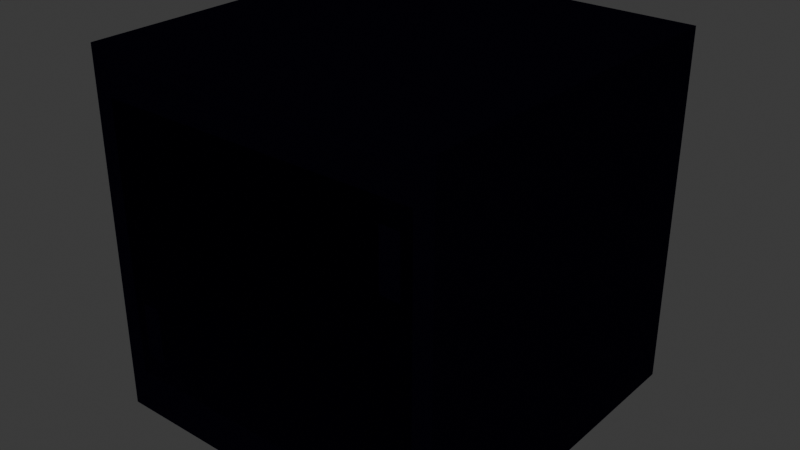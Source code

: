 # Source: CyberArenaWallBlock.blend  (saved by Blender 5.1.30; exported with 4.5.12 LTS)
import bpy
from mathutils import Matrix  # noqa: F401  (used for matrix-valued properties, if any)

bpy.ops.wm.read_factory_settings(use_empty=True)
scene = bpy.context.scene
scene.name = 'Scene'

# ---- collections
col_collection = bpy.data.collections.new('Collection'); scene.collection.children.link(col_collection)

# ---- materials (node trees are filled in below, after node groups)
mat_arena_source_matte_black = bpy.data.materials.new('Arena Source Matte Black')
mat_arena_source_matte_black.use_transparency_overlap = False
mat_arena_source_matte_black.show_transparent_back = False
mat_arena_source_matte_black.diffuse_color = (0.0015, 0.001, 0.004, 1.0)

# ---- material node trees
mat_arena_source_matte_black.use_nodes = True; mat_arena_source_matte_black.node_tree.nodes.clear()
_N = mat_arena_source_matte_black.node_tree.nodes; _L = mat_arena_source_matte_black.node_tree.links
n0 = _N.new('ShaderNodeBsdfPrincipled'); n0.name = 'Principled BSDF'; n0.location = (-200, 100)
n0.inputs[0].default_value = (0.0015, 0.001, 0.004, 1.0)
n0.inputs[2].default_value = 1.0
n0.inputs[13].default_value = 0.0
n0.inputs[27].default_value = (0.0, 0.0, 0.0, 1.0)
n1 = _N.new('ShaderNodeOutputMaterial'); n1.name = 'Material Output'; n1.location = (200, 100)
_L.new(n0.outputs[0], n1.inputs[0])
n1.is_active_output = True

# ---- world
world_world = bpy.data.worlds.new('World'); scene.world = world_world
world_world.use_nodes = True; world_world.node_tree.nodes.clear()
_N = world_world.node_tree.nodes; _L = world_world.node_tree.links
n0 = _N.new('ShaderNodeOutputWorld'); n0.name = 'World Output'; n0.location = (200, 100)
n1 = _N.new('ShaderNodeBackground'); n1.name = 'Background'; n1.location = (-200, 100)
n1.inputs[0].default_value = (0.05088, 0.05088, 0.05088, 1.0)
_L.new(n1.outputs[0], n0.inputs[0])
n0.is_active_output = True
world_world.color = (0.05088, 0.05088, 0.05088)
world_world.sun_shadow_jitter_overblur = 0.0

# ---- meshes
me_cube_058 = bpy.data.meshes.new('Cube.058')
me_cube_058.from_pydata([(-0.5, -0.5, -0.5), (-0.5, -0.5, 0.5), (-0.5, 0.5, -0.5), (-0.5, 0.5, 0.5), (0.5, -0.5, -0.5), (0.5, -0.5, 0.5), (0.5, 0.5, -0.5), (0.5, 0.5, 0.5)], [], [(0, 1, 3, 2), (2, 3, 7, 6), (6, 7, 5, 4), (4, 5, 1, 0), (2, 6, 4, 0), (7, 3, 1, 5)])
_uv = me_cube_058.uv_layers.new(name='UVMap')
_uv.uv.foreach_set('vector', [0.375, 0.0, 0.625, 0.0, 0.625, 0.25, 0.375, 0.25, 0.375, 0.25, 0.625, 0.25, 0.625, 0.5, 0.375, 0.5, 0.375, 0.5, 0.625, 0.5, 0.625, 0.75, 0.375, 0.75, 0.375, 0.75, 0.625, 0.75, 0.625, 1.0, 0.375, 1.0, 0.125, 0.5, 0.375, 0.5, 0.375, 0.75, 0.125, 0.75, 0.625, 0.5, 0.875, 0.5, 0.875, 0.75, 0.625, 0.75])
me_cube_058.materials.append(mat_arena_source_matte_black)
me_cube_058.update()
me_cube_059 = bpy.data.meshes.new('Cube.059')
me_cube_059.from_pydata([(-0.45, -0.38, -0.003), (-0.45, -0.38, 0.003), (-0.45, 0.38, -0.003), (-0.45, 0.38, 0.003), (0.45, -0.38, -0.003), (0.45, -0.38, 0.003), (0.45, 0.38, -0.003), (0.45, 0.38, 0.003)], [], [(0, 1, 3, 2), (2, 3, 7, 6), (6, 7, 5, 4), (4, 5, 1, 0), (2, 6, 4, 0), (7, 3, 1, 5)])
_uv = me_cube_059.uv_layers.new(name='UVMap')
_uv.uv.foreach_set('vector', [0.375, 0.0, 0.625, 0.0, 0.625, 0.25, 0.375, 0.25, 0.375, 0.25, 0.625, 0.25, 0.625, 0.5, 0.375, 0.5, 0.375, 0.5, 0.625, 0.5, 0.625, 0.75, 0.375, 0.75, 0.375, 0.75, 0.625, 0.75, 0.625, 1.0, 0.375, 1.0, 0.125, 0.5, 0.375, 0.5, 0.375, 0.75, 0.125, 0.75, 0.625, 0.5, 0.875, 0.5, 0.875, 0.75, 0.625, 0.75])
me_cube_059.materials.append(mat_arena_source_matte_black)
me_cube_059.update()
me_cube_060 = bpy.data.meshes.new('Cube.060')
me_cube_060.from_pydata([(-0.47, -0.014, -0.0035), (-0.47, -0.014, 0.0035), (-0.47, 0.014, -0.0035), (-0.47, 0.014, 0.0035), (0.47, -0.014, -0.0035), (0.47, -0.014, 0.0035), (0.47, 0.014, -0.0035), (0.47, 0.014, 0.0035)], [], [(0, 1, 3, 2), (2, 3, 7, 6), (6, 7, 5, 4), (4, 5, 1, 0), (2, 6, 4, 0), (7, 3, 1, 5)])
_uv = me_cube_060.uv_layers.new(name='UVMap')
_uv.uv.foreach_set('vector', [0.375, 0.0, 0.625, 0.0, 0.625, 0.25, 0.375, 0.25, 0.375, 0.25, 0.625, 0.25, 0.625, 0.5, 0.375, 0.5, 0.375, 0.5, 0.625, 0.5, 0.625, 0.75, 0.375, 0.75, 0.375, 0.75, 0.625, 0.75, 0.625, 1.0, 0.375, 1.0, 0.125, 0.5, 0.375, 0.5, 0.375, 0.75, 0.125, 0.75, 0.625, 0.5, 0.875, 0.5, 0.875, 0.75, 0.625, 0.75])
me_cube_060.materials.append(mat_arena_source_matte_black)
me_cube_060.update()
me_cube_061 = bpy.data.meshes.new('Cube.061')
me_cube_061.from_pydata([(-0.47, -0.014, -0.0035), (-0.47, -0.014, 0.0035), (-0.47, 0.014, -0.0035), (-0.47, 0.014, 0.0035), (0.47, -0.014, -0.0035), (0.47, -0.014, 0.0035), (0.47, 0.014, -0.0035), (0.47, 0.014, 0.0035)], [], [(0, 1, 3, 2), (2, 3, 7, 6), (6, 7, 5, 4), (4, 5, 1, 0), (2, 6, 4, 0), (7, 3, 1, 5)])
_uv = me_cube_061.uv_layers.new(name='UVMap')
_uv.uv.foreach_set('vector', [0.375, 0.0, 0.625, 0.0, 0.625, 0.25, 0.375, 0.25, 0.375, 0.25, 0.625, 0.25, 0.625, 0.5, 0.375, 0.5, 0.375, 0.5, 0.625, 0.5, 0.625, 0.75, 0.375, 0.75, 0.375, 0.75, 0.625, 0.75, 0.625, 1.0, 0.375, 1.0, 0.125, 0.5, 0.375, 0.5, 0.375, 0.75, 0.125, 0.75, 0.625, 0.5, 0.875, 0.5, 0.875, 0.75, 0.625, 0.75])
me_cube_061.materials.append(mat_arena_source_matte_black)
me_cube_061.update()
me_cube_062 = bpy.data.meshes.new('Cube.062')
me_cube_062.from_pydata([(-0.0275, -0.08, -0.0035), (-0.0275, -0.08, 0.0035), (-0.0275, 0.08, -0.0035), (-0.0275, 0.08, 0.0035), (0.0275, -0.08, -0.0035), (0.0275, -0.08, 0.0035), (0.0275, 0.08, -0.0035), (0.0275, 0.08, 0.0035)], [], [(0, 1, 3, 2), (2, 3, 7, 6), (6, 7, 5, 4), (4, 5, 1, 0), (2, 6, 4, 0), (7, 3, 1, 5)])
_uv = me_cube_062.uv_layers.new(name='UVMap')
_uv.uv.foreach_set('vector', [0.375, 0.0, 0.625, 0.0, 0.625, 0.25, 0.375, 0.25, 0.375, 0.25, 0.625, 0.25, 0.625, 0.5, 0.375, 0.5, 0.375, 0.5, 0.625, 0.5, 0.625, 0.75, 0.375, 0.75, 0.375, 0.75, 0.625, 0.75, 0.625, 1.0, 0.375, 1.0, 0.125, 0.5, 0.375, 0.5, 0.375, 0.75, 0.125, 0.75, 0.625, 0.5, 0.875, 0.5, 0.875, 0.75, 0.625, 0.75])
me_cube_062.materials.append(mat_arena_source_matte_black)
me_cube_062.update()
me_cube_063 = bpy.data.meshes.new('Cube.063')
me_cube_063.from_pydata([(-0.0275, -0.08, -0.0035), (-0.0275, -0.08, 0.0035), (-0.0275, 0.08, -0.0035), (-0.0275, 0.08, 0.0035), (0.0275, -0.08, -0.0035), (0.0275, -0.08, 0.0035), (0.0275, 0.08, -0.0035), (0.0275, 0.08, 0.0035)], [], [(0, 1, 3, 2), (2, 3, 7, 6), (6, 7, 5, 4), (4, 5, 1, 0), (2, 6, 4, 0), (7, 3, 1, 5)])
_uv = me_cube_063.uv_layers.new(name='UVMap')
_uv.uv.foreach_set('vector', [0.375, 0.0, 0.625, 0.0, 0.625, 0.25, 0.375, 0.25, 0.375, 0.25, 0.625, 0.25, 0.625, 0.5, 0.375, 0.5, 0.375, 0.5, 0.625, 0.5, 0.625, 0.75, 0.375, 0.75, 0.375, 0.75, 0.625, 0.75, 0.625, 1.0, 0.375, 1.0, 0.125, 0.5, 0.375, 0.5, 0.375, 0.75, 0.125, 0.75, 0.625, 0.5, 0.875, 0.5, 0.875, 0.75, 0.625, 0.75])
me_cube_063.materials.append(mat_arena_source_matte_black)
me_cube_063.update()
me_cube_064 = bpy.data.meshes.new('Cube.064')
me_cube_064.from_pydata([(-0.45, -0.38, -0.003), (-0.45, -0.38, 0.003), (-0.45, 0.38, -0.003), (-0.45, 0.38, 0.003), (0.45, -0.38, -0.003), (0.45, -0.38, 0.003), (0.45, 0.38, -0.003), (0.45, 0.38, 0.003)], [], [(0, 1, 3, 2), (2, 3, 7, 6), (6, 7, 5, 4), (4, 5, 1, 0), (2, 6, 4, 0), (7, 3, 1, 5)])
_uv = me_cube_064.uv_layers.new(name='UVMap')
_uv.uv.foreach_set('vector', [0.375, 0.0, 0.625, 0.0, 0.625, 0.25, 0.375, 0.25, 0.375, 0.25, 0.625, 0.25, 0.625, 0.5, 0.375, 0.5, 0.375, 0.5, 0.625, 0.5, 0.625, 0.75, 0.375, 0.75, 0.375, 0.75, 0.625, 0.75, 0.625, 1.0, 0.375, 1.0, 0.125, 0.5, 0.375, 0.5, 0.375, 0.75, 0.125, 0.75, 0.625, 0.5, 0.875, 0.5, 0.875, 0.75, 0.625, 0.75])
me_cube_064.materials.append(mat_arena_source_matte_black)
me_cube_064.update()
me_cube_065 = bpy.data.meshes.new('Cube.065')
me_cube_065.from_pydata([(-0.47, -0.014, -0.0035), (-0.47, -0.014, 0.0035), (-0.47, 0.014, -0.0035), (-0.47, 0.014, 0.0035), (0.47, -0.014, -0.0035), (0.47, -0.014, 0.0035), (0.47, 0.014, -0.0035), (0.47, 0.014, 0.0035)], [], [(0, 1, 3, 2), (2, 3, 7, 6), (6, 7, 5, 4), (4, 5, 1, 0), (2, 6, 4, 0), (7, 3, 1, 5)])
_uv = me_cube_065.uv_layers.new(name='UVMap')
_uv.uv.foreach_set('vector', [0.375, 0.0, 0.625, 0.0, 0.625, 0.25, 0.375, 0.25, 0.375, 0.25, 0.625, 0.25, 0.625, 0.5, 0.375, 0.5, 0.375, 0.5, 0.625, 0.5, 0.625, 0.75, 0.375, 0.75, 0.375, 0.75, 0.625, 0.75, 0.625, 1.0, 0.375, 1.0, 0.125, 0.5, 0.375, 0.5, 0.375, 0.75, 0.125, 0.75, 0.625, 0.5, 0.875, 0.5, 0.875, 0.75, 0.625, 0.75])
me_cube_065.materials.append(mat_arena_source_matte_black)
me_cube_065.update()
me_cube_066 = bpy.data.meshes.new('Cube.066')
me_cube_066.from_pydata([(-0.47, -0.014, -0.0035), (-0.47, -0.014, 0.0035), (-0.47, 0.014, -0.0035), (-0.47, 0.014, 0.0035), (0.47, -0.014, -0.0035), (0.47, -0.014, 0.0035), (0.47, 0.014, -0.0035), (0.47, 0.014, 0.0035)], [], [(0, 1, 3, 2), (2, 3, 7, 6), (6, 7, 5, 4), (4, 5, 1, 0), (2, 6, 4, 0), (7, 3, 1, 5)])
_uv = me_cube_066.uv_layers.new(name='UVMap')
_uv.uv.foreach_set('vector', [0.375, 0.0, 0.625, 0.0, 0.625, 0.25, 0.375, 0.25, 0.375, 0.25, 0.625, 0.25, 0.625, 0.5, 0.375, 0.5, 0.375, 0.5, 0.625, 0.5, 0.625, 0.75, 0.375, 0.75, 0.375, 0.75, 0.625, 0.75, 0.625, 1.0, 0.375, 1.0, 0.125, 0.5, 0.375, 0.5, 0.375, 0.75, 0.125, 0.75, 0.625, 0.5, 0.875, 0.5, 0.875, 0.75, 0.625, 0.75])
me_cube_066.materials.append(mat_arena_source_matte_black)
me_cube_066.update()
me_cube_067 = bpy.data.meshes.new('Cube.067')
me_cube_067.from_pydata([(-0.0275, -0.08, -0.0035), (-0.0275, -0.08, 0.0035), (-0.0275, 0.08, -0.0035), (-0.0275, 0.08, 0.0035), (0.0275, -0.08, -0.0035), (0.0275, -0.08, 0.0035), (0.0275, 0.08, -0.0035), (0.0275, 0.08, 0.0035)], [], [(0, 1, 3, 2), (2, 3, 7, 6), (6, 7, 5, 4), (4, 5, 1, 0), (2, 6, 4, 0), (7, 3, 1, 5)])
_uv = me_cube_067.uv_layers.new(name='UVMap')
_uv.uv.foreach_set('vector', [0.375, 0.0, 0.625, 0.0, 0.625, 0.25, 0.375, 0.25, 0.375, 0.25, 0.625, 0.25, 0.625, 0.5, 0.375, 0.5, 0.375, 0.5, 0.625, 0.5, 0.625, 0.75, 0.375, 0.75, 0.375, 0.75, 0.625, 0.75, 0.625, 1.0, 0.375, 1.0, 0.125, 0.5, 0.375, 0.5, 0.375, 0.75, 0.125, 0.75, 0.625, 0.5, 0.875, 0.5, 0.875, 0.75, 0.625, 0.75])
me_cube_067.materials.append(mat_arena_source_matte_black)
me_cube_067.update()
me_cube_068 = bpy.data.meshes.new('Cube.068')
me_cube_068.from_pydata([(-0.0275, -0.08, -0.0035), (-0.0275, -0.08, 0.0035), (-0.0275, 0.08, -0.0035), (-0.0275, 0.08, 0.0035), (0.0275, -0.08, -0.0035), (0.0275, -0.08, 0.0035), (0.0275, 0.08, -0.0035), (0.0275, 0.08, 0.0035)], [], [(0, 1, 3, 2), (2, 3, 7, 6), (6, 7, 5, 4), (4, 5, 1, 0), (2, 6, 4, 0), (7, 3, 1, 5)])
_uv = me_cube_068.uv_layers.new(name='UVMap')
_uv.uv.foreach_set('vector', [0.375, 0.0, 0.625, 0.0, 0.625, 0.25, 0.375, 0.25, 0.375, 0.25, 0.625, 0.25, 0.625, 0.5, 0.375, 0.5, 0.375, 0.5, 0.625, 0.5, 0.625, 0.75, 0.375, 0.75, 0.375, 0.75, 0.625, 0.75, 0.625, 1.0, 0.375, 1.0, 0.125, 0.5, 0.375, 0.5, 0.375, 0.75, 0.125, 0.75, 0.625, 0.5, 0.875, 0.5, 0.875, 0.75, 0.625, 0.75])
me_cube_068.materials.append(mat_arena_source_matte_black)
me_cube_068.update()

# ---- objects
ob_bounded_wall_core = bpy.data.objects.new('bounded wall core', me_cube_058)
ob_front_broad_flat_inset_face = bpy.data.objects.new('front broad flat inset face', me_cube_059)
ob_front_top_flush_cap_line = bpy.data.objects.new('front top flush cap line', me_cube_060)
ob_front_bottom_flush_cap_line = bpy.data.objects.new('front bottom flush cap line', me_cube_061)
ob_front_tiny_left_tick_upper = bpy.data.objects.new('front tiny left tick upper', me_cube_062)
ob_front_tiny_right_tick_lower = bpy.data.objects.new('front tiny right tick lower', me_cube_063)
ob_back_broad_flat_inset_face = bpy.data.objects.new('back broad flat inset face', me_cube_064)
ob_back_top_flush_cap_line = bpy.data.objects.new('back top flush cap line', me_cube_065)
ob_back_bottom_flush_cap_line = bpy.data.objects.new('back bottom flush cap line', me_cube_066)
ob_back_tiny_left_tick_upper = bpy.data.objects.new('back tiny left tick upper', me_cube_067)
ob_back_tiny_right_tick_lower = bpy.data.objects.new('back tiny right tick lower', me_cube_068)

# ---- transforms, parenting, visibility, modifiers, constraints
ob_bounded_wall_core.location = (0.0, 0.0, 0.0)
ob_bounded_wall_core.rotation_euler = (-1.571, 0.0, 0.0)
ob_front_broad_flat_inset_face.location = (0.0, 0.497, -2.172e-08)
ob_front_broad_flat_inset_face.rotation_euler = (-1.571, 0.0, 0.0)
_m = ob_front_broad_flat_inset_face.modifiers.new('small bounded bevel', 'BEVEL')
_m.width = 0.002
_m.width_pct = 0.002
_m = ob_front_broad_flat_inset_face.modifiers.new('weighted normals', 'WEIGHTED_NORMAL')
ob_front_top_flush_cap_line.location = (0.0, 0.497, -0.455)
ob_front_top_flush_cap_line.rotation_euler = (-1.571, 0.0, 0.0)
_m = ob_front_top_flush_cap_line.modifiers.new('small bounded bevel', 'BEVEL')
_m.width = 0.0015
_m.width_pct = 0.0015
_m = ob_front_top_flush_cap_line.modifiers.new('weighted normals', 'WEIGHTED_NORMAL')
ob_front_bottom_flush_cap_line.location = (0.0, 0.497, 0.455)
ob_front_bottom_flush_cap_line.rotation_euler = (-1.571, 0.0, 0.0)
_m = ob_front_bottom_flush_cap_line.modifiers.new('small bounded bevel', 'BEVEL')
_m.width = 0.0015
_m.width_pct = 0.0015
_m = ob_front_bottom_flush_cap_line.modifiers.new('weighted normals', 'WEIGHTED_NORMAL')
ob_front_tiny_left_tick_upper.location = (-0.39, 0.497, -0.24)
ob_front_tiny_left_tick_upper.rotation_euler = (-1.571, 0.0, 0.0)
_m = ob_front_tiny_left_tick_upper.modifiers.new('small bounded bevel', 'BEVEL')
_m.width = 0.001
_m.width_pct = 0.001
_m = ob_front_tiny_left_tick_upper.modifiers.new('weighted normals', 'WEIGHTED_NORMAL')
ob_front_tiny_right_tick_lower.location = (0.39, 0.497, 0.24)
ob_front_tiny_right_tick_lower.rotation_euler = (-1.571, 0.0, 0.0)
_m = ob_front_tiny_right_tick_lower.modifiers.new('small bounded bevel', 'BEVEL')
_m.width = 0.001
_m.width_pct = 0.001
_m = ob_front_tiny_right_tick_lower.modifiers.new('weighted normals', 'WEIGHTED_NORMAL')
ob_back_broad_flat_inset_face.location = (0.0, -0.497, 2.172e-08)
ob_back_broad_flat_inset_face.rotation_euler = (-1.571, 0.0, 0.0)
_m = ob_back_broad_flat_inset_face.modifiers.new('small bounded bevel', 'BEVEL')
_m.width = 0.002
_m.width_pct = 0.002
_m = ob_back_broad_flat_inset_face.modifiers.new('weighted normals', 'WEIGHTED_NORMAL')
ob_back_top_flush_cap_line.location = (0.0, -0.497, -0.455)
ob_back_top_flush_cap_line.rotation_euler = (-1.571, 0.0, 0.0)
_m = ob_back_top_flush_cap_line.modifiers.new('small bounded bevel', 'BEVEL')
_m.width = 0.0015
_m.width_pct = 0.0015
_m = ob_back_top_flush_cap_line.modifiers.new('weighted normals', 'WEIGHTED_NORMAL')
ob_back_bottom_flush_cap_line.location = (0.0, -0.497, 0.455)
ob_back_bottom_flush_cap_line.rotation_euler = (-1.571, 0.0, 0.0)
_m = ob_back_bottom_flush_cap_line.modifiers.new('small bounded bevel', 'BEVEL')
_m.width = 0.0015
_m.width_pct = 0.0015
_m = ob_back_bottom_flush_cap_line.modifiers.new('weighted normals', 'WEIGHTED_NORMAL')
ob_back_tiny_left_tick_upper.location = (-0.39, -0.497, -0.24)
ob_back_tiny_left_tick_upper.rotation_euler = (-1.571, 0.0, 0.0)
_m = ob_back_tiny_left_tick_upper.modifiers.new('small bounded bevel', 'BEVEL')
_m.width = 0.001
_m.width_pct = 0.001
_m = ob_back_tiny_left_tick_upper.modifiers.new('weighted normals', 'WEIGHTED_NORMAL')
ob_back_tiny_right_tick_lower.location = (0.39, -0.497, 0.24)
ob_back_tiny_right_tick_lower.rotation_euler = (-1.571, 0.0, 0.0)
_m = ob_back_tiny_right_tick_lower.modifiers.new('small bounded bevel', 'BEVEL')
_m.width = 0.001
_m.width_pct = 0.001
_m = ob_back_tiny_right_tick_lower.modifiers.new('weighted normals', 'WEIGHTED_NORMAL')

# ---- collection membership
col_collection.objects.link(ob_bounded_wall_core)
col_collection.objects.link(ob_front_broad_flat_inset_face)
col_collection.objects.link(ob_front_top_flush_cap_line)
col_collection.objects.link(ob_front_bottom_flush_cap_line)
col_collection.objects.link(ob_front_tiny_left_tick_upper)
col_collection.objects.link(ob_front_tiny_right_tick_lower)
col_collection.objects.link(ob_back_broad_flat_inset_face)
col_collection.objects.link(ob_back_top_flush_cap_line)
col_collection.objects.link(ob_back_bottom_flush_cap_line)
col_collection.objects.link(ob_back_tiny_left_tick_upper)
col_collection.objects.link(ob_back_tiny_right_tick_lower)

# ---- scene / render settings (as saved in the file)
scene.frame_start = 1; scene.frame_end = 250; scene.frame_set(1)
scene.render.engine = 'BLENDER_EEVEE_NEXT'
scene.render.bake_bias = 0.0
scene.render.bake_samples = 0
scene.cycles.sampling_pattern = 'TABULATED_SOBOL'
scene.eevee.use_volume_custom_range = False
bpy.context.view_layer.update()

# ---- added for rendering (the .blend has no active camera and no usable light): camera, sun
cam_auto = bpy.data.cameras.new('AutoCamera')
cam_auto.lens = 50.0
cam_auto.sensor_width = 36.0
cam_auto.clip_end = 1000.0
ob_auto_camera = bpy.data.objects.new('AutoCamera', cam_auto)
scene.collection.objects.link(ob_auto_camera)
ob_auto_camera.location = (1.60307, -1.92368, 1.28246)
ob_auto_camera.rotation_euler = (1.09748, -7.21219e-08, 0.694738)
scene.camera = ob_auto_camera
light_auto_sun = bpy.data.lights.new('AutoSun', 'SUN')
light_auto_sun.energy = 3.0
light_auto_sun.angle = 0.0523599
ob_auto_sun = bpy.data.objects.new('AutoSun', light_auto_sun)
scene.collection.objects.link(ob_auto_sun)
ob_auto_sun.rotation_euler = (0.872665, 0.174533, 0.523599)
bpy.context.view_layer.update()
